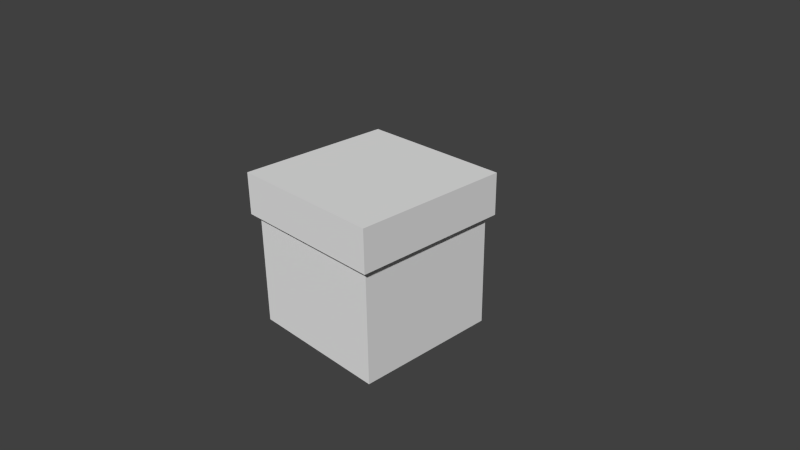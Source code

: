 # Source: Box.blend  (saved by Blender 2.76.0; exported with 4.5.12 LTS)
import bpy
from mathutils import Matrix  # noqa: F401  (used for matrix-valued properties, if any)

bpy.ops.wm.read_factory_settings(use_empty=True)
scene = bpy.context.scene
scene.name = 'Scene'

# ---- collections
col_collection_1 = bpy.data.collections.new('Collection 1'); scene.collection.children.link(col_collection_1)

# ---- materials (node trees are filled in below, after node groups)
mat_material = bpy.data.materials.new('Material')
mat_material.alpha_threshold = 0.0
mat_material.use_transparent_shadow = False
mat_material.roughness = 0.5
mat_material.line_color = (0.0, 0.0, 0.0, 1.0)

# ---- material node trees

# ---- world
world_world = bpy.data.worlds.new('World'); scene.world = world_world
world_world.color = (0.05088, 0.05088, 0.05088)
world_world.use_sun_shadow = False
world_world.sun_shadow_jitter_overblur = 0.0
world_world.cycles.sampling_method = 'MANUAL'
world_world.cycles.sample_map_resolution = 256

# ---- cameras
cam_camera = bpy.data.cameras.new('Camera')
cam_camera.clip_end = 100.0
cam_camera.lens = 35.0
cam_camera.sensor_width = 32.0
cam_camera.sensor_height = 18.0
cam_camera.ortho_scale = 7.314
cam_camera.dof.focus_distance = 0.0
cam_camera.dof.aperture_fstop = 128.0

# ---- meshes
me_cube_001 = bpy.data.meshes.new('Cube.001')
me_cube_001.from_pydata([(1.0, 1.0, -1.0), (1.0, -1.0, -1.0), (-1.0, -1.0, -1.0), (-1.0, 1.0, -1.0), (1.0, 1.0, 1.0), (1.0, -1.0, 1.0), (-1.0, -1.0, 1.0), (-1.0, 1.0, 1.0), (1.0, -4.816e-07, 1.0), (2.384e-07, 1.0, 1.0), (-5.364e-07, -1.0, 1.0), (-1.0, 1.24e-07, 1.0), (-1.49e-07, -1.788e-07, 1.0), (1.0, -5.364e-07, 1.0), (1.0, -5.364e-07, 1.0), (-1.0, 1.788e-07, 1.0), (-1.0, 1.788e-07, 1.0), (-1.49e-07, -1.788e-07, 1.0), (0.9213, 0.9213, -6.478), (0.9213, -0.9213, -6.478), (-0.9213, -0.9213, -6.478), (-0.9213, 0.9213, -6.478), (0.9213, 0.9213, 0.5168), (0.9213, -0.9213, 0.5168), (-0.9213, -0.9213, 0.5168), (-0.9213, 0.9213, 0.5168), (2.196e-07, 0.9213, 0.5168), (-4.942e-07, -0.9213, 0.5168), (0.9213, -4.942e-07, 0.5168), (-0.9213, 1.647e-07, 0.5168)], [], [(0, 1, 2, 3), (17, 16, 6, 10), (0, 4, 13, 5, 1), (1, 5, 10, 6, 2), (2, 6, 15, 7, 3), (4, 0, 3, 7, 9), (14, 17, 10, 5), (4, 9, 12, 8), (9, 7, 11, 12), (18, 19, 20, 21), (18, 22, 28, 23, 19), (19, 23, 27, 24, 20), (20, 24, 29, 25, 21), (22, 18, 21, 25, 26)])
_uv = me_cube_001.uv_layers.new(name='UVMap')
_uv.uv.foreach_set('vector', [0.02174, 0.6884, 0.3116, 0.6884, 0.3116, 0.9783, 0.02174, 0.9783, 0.8333, 0.1667, 0.8333, 0.3116, 0.6884, 0.3116, 0.6884, 0.1667, 0.3116, 0.3116, 0.02174, 0.3116, 0.02174, 0.1667, 0.02174, 0.02174, 0.3116, 0.02174, 0.02174, 0.6449, 0.02174, 0.3551, 0.1667, 0.3551, 0.3116, 0.3551, 0.3116, 0.6449, 0.6449, 0.9783, 0.3551, 0.9783, 0.3551, 0.8333, 0.3551, 0.6884, 0.6449, 0.6884, 0.3551, 0.02174, 0.6449, 0.02174, 0.6449, 0.3116, 0.3551, 0.3116, 0.3551, 0.1667, 0.8333, 0.02174, 0.8333, 0.1667, 0.6884, 0.1667, 0.6884, 0.02174, 0.9783, 0.02174, 0.9783, 0.1667, 0.8333, 0.1667, 0.8333, 0.02174, 0.9783, 0.1667, 0.9783, 0.3116, 0.8333, 0.3116, 0.8333, 0.1667, 0.02174, 0.6884, 0.3116, 0.6884, 0.3116, 0.9783, 0.02174, 0.9783, 0.3116, 0.3116, 0.02174, 0.3116, 0.02174, 0.1667, 0.02174, 0.02174, 0.3116, 0.02174, 0.02174, 0.6449, 0.02174, 0.3551, 0.1667, 0.3551, 0.3116, 0.3551, 0.3116, 0.6449, 0.6449, 0.9783, 0.3551, 0.9783, 0.3551, 0.8333, 0.3551, 0.6884, 0.6449, 0.6884, 0.3551, 0.02174, 0.6449, 0.02174, 0.6449, 0.3116, 0.3551, 0.3116, 0.3551, 0.1667])
me_cube_001.materials.append(mat_material)
me_cube_001.use_remesh_preserve_volume = False
me_cube_001.use_remesh_preserve_attributes = False
me_cube_001.use_mirror_vertex_groups = False
me_cube_001.update()
arm_armature = bpy.data.armatures.new('Armature')  # bones are not reproduced

# ---- objects
ob_armature = bpy.data.objects.new('Armature', arm_armature)
ob_cube_001 = bpy.data.objects.new('Cube.001', me_cube_001)
ob_camera = bpy.data.objects.new('Camera', cam_camera)

# ---- transforms, parenting, visibility, modifiers, constraints
ob_armature.location = (-0.8761, -0.007262, -0.05239)
ob_armature.lineart.crease_threshold = 0.0
ob_cube_001.parent = ob_armature
ob_cube_001.matrix_parent_inverse = Matrix(((1.0, 0.0, 0.0, 0.8761), (0.0, 1.0, 0.0, 0.007262), (0.0, 0.0, 1.0, 0.05239), (0.0, 0.0, 0.0, 1.0)))
ob_cube_001.location = (0.0, 0.0, 0.8522)
ob_cube_001.scale = (1.085, 1.085, 0.2859)
ob_cube_001.lock_rotations_4d = False
ob_cube_001.empty_display_type = 'ARROWS'
ob_cube_001.lineart.crease_threshold = 0.0
_vg = ob_cube_001.vertex_groups.new(name='Box Base')
for _i, _w in zip([0, 1, 2, 3, 4, 5, 6, 7, 9, 10, 11, 15, 16, 18, 19, 20, 21, 22, 23, 24, 25, 26, 29], [0.06763, 0.09693, 0.3676, 0.3598, 0.05224, 0.05676, 0.414, 0.4071, 0.1535, 0.09088, 0.4741, 0.5, 0.4743, 0.5632, 0.7271, 0.901, 0.8529, 0.1464, 0.1103, 0.5165, 0.4725, 0.2359, 0.5]): _vg.add([_i], _w, 'REPLACE')
_vg = ob_cube_001.vertex_groups.new(name='Box Lid')
for _i, _w in zip([0, 1, 2, 3, 4, 5, 6, 7, 8, 9, 10, 11, 12, 13, 14, 15, 16, 17, 18, 19, 20, 21, 22, 23, 24, 25, 26, 27, 28, 29], [0.9324, 0.9031, 0.6324, 0.6402, 0.9478, 0.9432, 0.586, 0.5929, 0.9961, 0.8465, 0.9091, 0.5259, 0.9927, 1.0, 0.9959, 0.5, 0.5257, 0.9934, 0.4368, 0.2729, 0.09896, 0.1471, 0.8536, 0.8897, 0.4835, 0.5275, 0.7641, 1.0, 1.0, 0.5]): _vg.add([_i], _w, 'REPLACE')
_m = ob_cube_001.modifiers.new('Armature', 'ARMATURE')
_m.object = ob_armature
ob_camera.location = (7.481, -6.508, 5.344)
ob_camera.rotation_euler = (1.109, 0.01082, 0.8149)
ob_camera.lock_rotations_4d = False
ob_camera.empty_display_type = 'ARROWS'
ob_camera.color = (0.0, 0.0, 0.0, 0.0)
ob_camera.display_type = 'WIRE'
ob_camera.lineart.crease_threshold = 0.0

# ---- collection membership
col_collection_1.objects.link(ob_armature)
col_collection_1.objects.link(ob_cube_001)
col_collection_1.objects.link(ob_camera)

# ---- scene / render settings (as saved in the file)
scene.camera = ob_camera
scene.frame_start = 1; scene.frame_end = 250; scene.frame_set(0)
scene.render.engine = 'BLENDER_EEVEE_NEXT'
scene.render.resolution_percentage = 50
scene.render.fps = 30
scene.render.dither_intensity = 0.0
scene.cycles.use_denoising = False
scene.cycles.samples = 10
scene.cycles.sampling_pattern = 'TABULATED_SOBOL'
scene.cycles.light_sampling_threshold = 0.0
scene.cycles.use_adaptive_sampling = False
scene.cycles.use_light_tree = False
scene.cycles.blur_glossy = 0.0
scene.cycles.pixel_filter_type = 'GAUSSIAN'
scene.cycles.sample_clamp_indirect = 0.0
scene.view_settings.view_transform = 'Standard'
bpy.context.view_layer.update()

# ---- added for rendering (the .blend has no usable light): sun
light_auto_sun = bpy.data.lights.new('AutoSun', 'SUN')
light_auto_sun.energy = 3.0
light_auto_sun.angle = 0.0523599
ob_auto_sun = bpy.data.objects.new('AutoSun', light_auto_sun)
scene.collection.objects.link(ob_auto_sun)
ob_auto_sun.rotation_euler = (0.872665, 0.174533, 0.523599)
bpy.context.view_layer.update()
